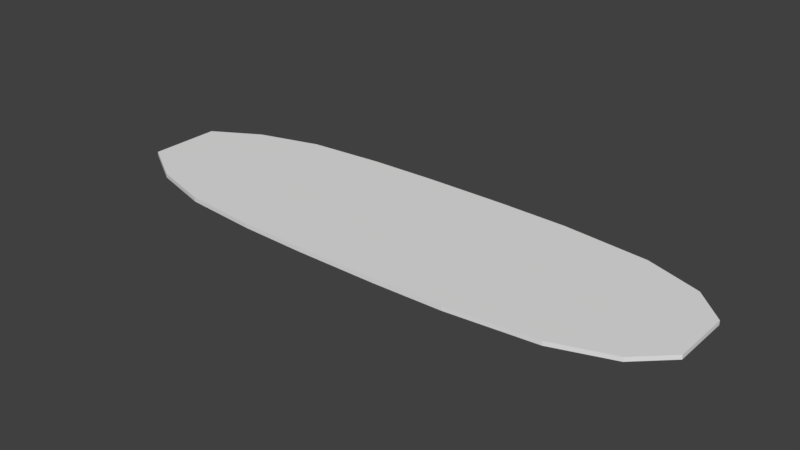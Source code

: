 # Source: cog_flat-deck_deck-collider.blend  (saved by Blender 2.78.0; exported with 4.5.12 LTS)
import bpy
from mathutils import Matrix  # noqa: F401  (used for matrix-valued properties, if any)

bpy.ops.wm.read_factory_settings(use_empty=True)
scene = bpy.context.scene
scene.name = 'Scene'

# ---- collections
col_collection_1 = bpy.data.collections.new('Collection 1'); scene.collection.children.link(col_collection_1)

# ---- materials (node trees are filled in below, after node groups)
mat_material = bpy.data.materials.new('Material')
mat_material.alpha_threshold = 0.0
mat_material.use_transparent_shadow = False
mat_material.roughness = 0.5
mat_material.line_color = (0.0, 0.0, 0.0, 1.0)

# ---- material node trees

# ---- world
world_world = bpy.data.worlds.new('World'); scene.world = world_world
world_world.color = (0.05088, 0.05088, 0.05088)
world_world.use_sun_shadow = False
world_world.sun_shadow_jitter_overblur = 0.0
world_world.cycles.sampling_method = 'MANUAL'

# ---- meshes
me_cube = bpy.data.meshes.new('Cube')
me_cube.from_pydata([(-2.603, 2.096, 0.05), (-2.603, -2.099, 0.05), (-1.007, 2.139, 0.05), (-1.007, -2.142, 0.05), (5.994, -1.426, 0.05), (5.994, 1.423, 0.05), (4.656, -1.89, 0.05), (4.656, 1.886, 0.05), (0.9492, 2.139, 0.05), (0.9492, -2.142, 0.05), (2.597, -2.099, 0.05), (2.597, 2.096, 0.05), (-4.405, -1.949, 0.05), (-4.405, 1.946, 0.05), (6.736, 0.7142, 0.05), (6.736, -0.7174, 0.05), (-5.89, -1.523, 0.05), (-5.89, 1.522, 0.05), (-7.027, 0.8682, 0.05), (-7.027, -0.841, 0.05), (-2.603, 2.096, -0.05), (-2.603, -2.099, -0.05), (-1.007, 2.139, -0.05), (-1.007, -2.142, -0.05), (5.994, -1.426, -0.05), (5.994, 1.423, -0.05), (4.656, -1.89, -0.05), (4.656, 1.886, -0.05), (0.9492, 2.139, -0.05), (0.9492, -2.142, -0.05), (2.597, -2.099, -0.05), (2.597, 2.096, -0.05), (-4.405, -1.949, -0.05), (-4.405, 1.946, -0.05), (6.736, 0.7142, -0.05), (6.736, -0.7174, -0.05), (-5.89, -1.523, -0.05), (-5.89, 1.522, -0.05), (-7.027, 0.8682, -0.05), (-7.027, -0.841, -0.05)], [], [(0, 12, 1), (13, 16, 12), (17, 19, 16), (2, 1, 3), (8, 3, 9), (7, 4, 5), (4, 14, 5), (10, 7, 11), (11, 9, 10), (0, 13, 12), (13, 17, 16), (17, 18, 19), (2, 0, 1), (8, 2, 3), (7, 6, 4), (4, 15, 14), (10, 6, 7), (11, 8, 9), (20, 21, 32), (33, 32, 36), (37, 36, 39), (22, 23, 21), (28, 29, 23), (27, 25, 24), (24, 25, 34), (30, 31, 27), (31, 30, 29), (20, 32, 33), (33, 36, 37), (37, 39, 38), (22, 21, 20), (28, 23, 22), (27, 24, 26), (24, 34, 35), (30, 27, 26), (31, 29, 28), (6, 26, 24, 4), (12, 32, 21, 1), (15, 35, 34, 14), (14, 34, 25, 5), (0, 20, 33, 13), (4, 24, 35, 15), (1, 21, 23, 3), (18, 38, 39, 19), (7, 27, 31, 11), (2, 22, 20, 0), (19, 39, 36, 16), (10, 30, 26, 6), (3, 23, 29, 9), (17, 37, 38, 18), (11, 31, 28, 8), (8, 28, 22, 2), (16, 36, 32, 12), (9, 29, 30, 10), (5, 25, 27, 7), (13, 33, 37, 17)])
me_cube.materials.append(mat_material)
me_cube.use_remesh_preserve_volume = False
me_cube.use_remesh_preserve_attributes = False
me_cube.use_mirror_vertex_groups = False
me_cube.update()

# ---- objects
ob_deck = bpy.data.objects.new('Deck', me_cube)

# ---- transforms, parenting, visibility, modifiers, constraints
ob_deck.location = (1.4, 0.0, 0.0)
ob_deck.lock_rotations_4d = False
ob_deck.empty_display_type = 'ARROWS'
ob_deck.lineart.crease_threshold = 0.0

# ---- collection membership
col_collection_1.objects.link(ob_deck)

# ---- scene / render settings (as saved in the file)
scene.frame_start = 1; scene.frame_end = 250; scene.frame_set(1)
scene.render.engine = 'BLENDER_EEVEE_NEXT'
scene.render.resolution_percentage = 50
scene.render.dither_intensity = 0.0
scene.cycles.use_denoising = False
scene.cycles.samples = 128
scene.cycles.sampling_pattern = 'TABULATED_SOBOL'
scene.cycles.light_sampling_threshold = 0.0
scene.cycles.use_adaptive_sampling = False
scene.cycles.use_light_tree = False
scene.cycles.blur_glossy = 0.0
scene.cycles.sample_clamp_indirect = 0.0
scene.view_settings.view_transform = 'Standard'
bpy.context.view_layer.update()

# ---- added for rendering (the .blend has no active camera and no usable light): camera, sun
cam_auto = bpy.data.cameras.new('AutoCamera')
cam_auto.lens = 50.0
cam_auto.sensor_width = 36.0
cam_auto.clip_end = 1000.0
ob_auto_camera = bpy.data.objects.new('AutoCamera', cam_auto)
scene.collection.objects.link(ob_auto_camera)
ob_auto_camera.location = (14.5902, -16.0043, 10.6685)
ob_auto_camera.rotation_euler = (1.09748, -7.21219e-08, 0.694738)
scene.camera = ob_auto_camera
light_auto_sun = bpy.data.lights.new('AutoSun', 'SUN')
light_auto_sun.energy = 3.0
light_auto_sun.angle = 0.0523599
ob_auto_sun = bpy.data.objects.new('AutoSun', light_auto_sun)
scene.collection.objects.link(ob_auto_sun)
ob_auto_sun.rotation_euler = (0.872665, 0.174533, 0.523599)
bpy.context.view_layer.update()

